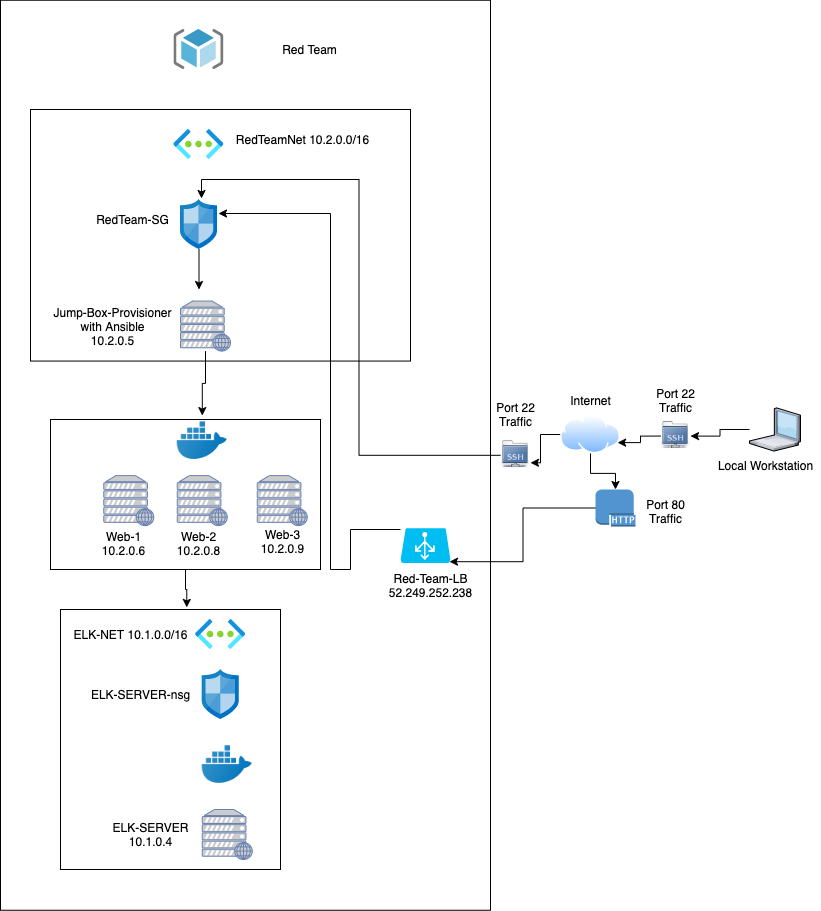

The diagram above was exported from draw.io. Its source (the exported page's mxGraphModel, read from the mxfile embedded in the PNG):
<mxGraphModel dx="554" dy="826" grid="0" gridSize="10" guides="1" tooltips="1" connect="1" arrows="1" fold="1" page="1" pageScale="1" pageWidth="850" pageHeight="1100" math="0" shadow="0">
  <root>
    <mxCell id="0" />
    <mxCell id="1" parent="0" />
    <mxCell id="B9yyfuU-iXkyNn2eykQQ-63" value="" style="rounded=0;whiteSpace=wrap;html=1;" vertex="1" parent="1">
      <mxGeometry x="10" y="60.75" width="490" height="910" as="geometry" />
    </mxCell>
    <mxCell id="B9yyfuU-iXkyNn2eykQQ-61" value="" style="rounded=0;whiteSpace=wrap;html=1;" vertex="1" parent="1">
      <mxGeometry x="70" y="670" width="220" height="260" as="geometry" />
    </mxCell>
    <mxCell id="B9yyfuU-iXkyNn2eykQQ-62" style="edgeStyle=orthogonalEdgeStyle;rounded=0;orthogonalLoop=1;jettySize=auto;html=1;entryX=0.574;entryY=-0.008;entryDx=0;entryDy=0;entryPerimeter=0;" edge="1" parent="1" source="B9yyfuU-iXkyNn2eykQQ-60" target="B9yyfuU-iXkyNn2eykQQ-61">
      <mxGeometry relative="1" as="geometry" />
    </mxCell>
    <mxCell id="B9yyfuU-iXkyNn2eykQQ-60" value="" style="rounded=0;whiteSpace=wrap;html=1;" vertex="1" parent="1">
      <mxGeometry x="60" y="480" width="270" height="150" as="geometry" />
    </mxCell>
    <mxCell id="B9yyfuU-iXkyNn2eykQQ-54" value="" style="rounded=0;whiteSpace=wrap;html=1;" vertex="1" parent="1">
      <mxGeometry x="40" y="170" width="380" height="251.56" as="geometry" />
    </mxCell>
    <mxCell id="B9yyfuU-iXkyNn2eykQQ-1" value="" style="aspect=fixed;html=1;points=[];align=center;image;fontSize=12;image=img/lib/mscae/ResourceGroup.svg;" vertex="1" parent="1">
      <mxGeometry x="183.38" y="90" width="50" height="40" as="geometry" />
    </mxCell>
    <mxCell id="B9yyfuU-iXkyNn2eykQQ-3" value="" style="aspect=fixed;html=1;points=[];align=center;image;fontSize=12;image=img/lib/azure2/networking/Virtual_Networks.svg;" vertex="1" parent="1">
      <mxGeometry x="205.13" y="680" width="50.25" height="30" as="geometry" />
    </mxCell>
    <mxCell id="B9yyfuU-iXkyNn2eykQQ-37" style="edgeStyle=orthogonalEdgeStyle;rounded=0;orthogonalLoop=1;jettySize=auto;html=1;" edge="1" parent="1" source="B9yyfuU-iXkyNn2eykQQ-4">
      <mxGeometry relative="1" as="geometry">
        <mxPoint x="208.5" y="350" as="targetPoint" />
      </mxGeometry>
    </mxCell>
    <mxCell id="B9yyfuU-iXkyNn2eykQQ-4" value="" style="aspect=fixed;html=1;points=[];align=center;image;fontSize=12;image=img/lib/mscae/Network_Security_Groups_Classic.svg;" vertex="1" parent="1">
      <mxGeometry x="190" y="260" width="37" height="50" as="geometry" />
    </mxCell>
    <mxCell id="B9yyfuU-iXkyNn2eykQQ-5" value="" style="aspect=fixed;html=1;points=[];align=center;image;fontSize=12;image=img/lib/mscae/Network_Security_Groups_Classic.svg;" vertex="1" parent="1">
      <mxGeometry x="211.75" y="730" width="37" height="50" as="geometry" />
    </mxCell>
    <mxCell id="B9yyfuU-iXkyNn2eykQQ-9" value="" style="fontColor=#0066CC;verticalAlign=top;verticalLabelPosition=bottom;labelPosition=center;align=center;html=1;outlineConnect=0;fillColor=#CCCCCC;strokeColor=#6881B3;gradientColor=none;gradientDirection=north;strokeWidth=2;shape=mxgraph.networks.web_server;" vertex="1" parent="1">
      <mxGeometry x="211.75" y="870" width="50" height="50" as="geometry" />
    </mxCell>
    <mxCell id="B9yyfuU-iXkyNn2eykQQ-10" value="" style="fontColor=#0066CC;verticalAlign=top;verticalLabelPosition=bottom;labelPosition=center;align=center;html=1;outlineConnect=0;fillColor=#CCCCCC;strokeColor=#6881B3;gradientColor=none;gradientDirection=north;strokeWidth=2;shape=mxgraph.networks.web_server;" vertex="1" parent="1">
      <mxGeometry x="266.75" y="536.1" width="50" height="50" as="geometry" />
    </mxCell>
    <mxCell id="B9yyfuU-iXkyNn2eykQQ-38" style="edgeStyle=orthogonalEdgeStyle;rounded=0;orthogonalLoop=1;jettySize=auto;html=1;" edge="1" parent="1" source="B9yyfuU-iXkyNn2eykQQ-11" target="B9yyfuU-iXkyNn2eykQQ-18">
      <mxGeometry relative="1" as="geometry" />
    </mxCell>
    <mxCell id="B9yyfuU-iXkyNn2eykQQ-11" value="" style="fontColor=#0066CC;verticalAlign=top;verticalLabelPosition=bottom;labelPosition=center;align=center;html=1;outlineConnect=0;fillColor=#CCCCCC;strokeColor=#6881B3;gradientColor=none;gradientDirection=north;strokeWidth=2;shape=mxgraph.networks.web_server;" vertex="1" parent="1">
      <mxGeometry x="190" y="361.56" width="50" height="50" as="geometry" />
    </mxCell>
    <mxCell id="B9yyfuU-iXkyNn2eykQQ-12" value="" style="fontColor=#0066CC;verticalAlign=top;verticalLabelPosition=bottom;labelPosition=center;align=center;html=1;outlineConnect=0;fillColor=#CCCCCC;strokeColor=#6881B3;gradientColor=none;gradientDirection=north;strokeWidth=2;shape=mxgraph.networks.web_server;" vertex="1" parent="1">
      <mxGeometry x="186.75" y="536.1" width="50" height="50" as="geometry" />
    </mxCell>
    <mxCell id="B9yyfuU-iXkyNn2eykQQ-13" value="" style="fontColor=#0066CC;verticalAlign=top;verticalLabelPosition=bottom;labelPosition=center;align=center;html=1;outlineConnect=0;fillColor=#CCCCCC;strokeColor=#6881B3;gradientColor=none;gradientDirection=north;strokeWidth=2;shape=mxgraph.networks.web_server;" vertex="1" parent="1">
      <mxGeometry x="113.25" y="536.1" width="50" height="50" as="geometry" />
    </mxCell>
    <mxCell id="B9yyfuU-iXkyNn2eykQQ-31" style="edgeStyle=orthogonalEdgeStyle;rounded=0;orthogonalLoop=1;jettySize=auto;html=1;exitX=0.5;exitY=1;exitDx=0;exitDy=0;entryX=0.5;entryY=0;entryDx=0;entryDy=0;entryPerimeter=0;" edge="1" parent="1" source="B9yyfuU-iXkyNn2eykQQ-14" target="B9yyfuU-iXkyNn2eykQQ-30">
      <mxGeometry relative="1" as="geometry" />
    </mxCell>
    <mxCell id="B9yyfuU-iXkyNn2eykQQ-33" style="edgeStyle=orthogonalEdgeStyle;rounded=0;orthogonalLoop=1;jettySize=auto;html=1;exitX=0;exitY=0.5;exitDx=0;exitDy=0;entryX=1;entryY=0.75;entryDx=0;entryDy=0;" edge="1" parent="1" source="B9yyfuU-iXkyNn2eykQQ-14" target="B9yyfuU-iXkyNn2eykQQ-27">
      <mxGeometry relative="1" as="geometry" />
    </mxCell>
    <mxCell id="B9yyfuU-iXkyNn2eykQQ-14" value="" style="aspect=fixed;perimeter=ellipsePerimeter;html=1;align=center;shadow=0;dashed=0;spacingTop=3;image;image=img/lib/active_directory/internet_cloud.svg;" vertex="1" parent="1">
      <mxGeometry x="570" y="476.1" width="60" height="37.8" as="geometry" />
    </mxCell>
    <mxCell id="B9yyfuU-iXkyNn2eykQQ-34" value="" style="edgeStyle=orthogonalEdgeStyle;rounded=0;orthogonalLoop=1;jettySize=auto;html=1;" edge="1" parent="1" source="B9yyfuU-iXkyNn2eykQQ-15" target="B9yyfuU-iXkyNn2eykQQ-29">
      <mxGeometry relative="1" as="geometry" />
    </mxCell>
    <mxCell id="B9yyfuU-iXkyNn2eykQQ-15" value="" style="verticalLabelPosition=bottom;aspect=fixed;html=1;verticalAlign=top;strokeColor=none;align=center;outlineConnect=0;shape=mxgraph.citrix.laptop_1;" vertex="1" parent="1">
      <mxGeometry x="759" y="468.4" width="51" height="43.16" as="geometry" />
    </mxCell>
    <mxCell id="B9yyfuU-iXkyNn2eykQQ-16" value="" style="aspect=fixed;html=1;points=[];align=center;image;fontSize=12;image=img/lib/azure2/networking/Virtual_Networks.svg;" vertex="1" parent="1">
      <mxGeometry x="183.38" y="190" width="50.25" height="30" as="geometry" />
    </mxCell>
    <mxCell id="B9yyfuU-iXkyNn2eykQQ-17" value="" style="shape=image;html=1;verticalAlign=top;verticalLabelPosition=bottom;labelBackgroundColor=#ffffff;imageAspect=0;aspect=fixed;image=https://cdn3.iconfinder.com/data/icons/social-media-2169/24/social_media_social_media_logo_docker-128.png" vertex="1" parent="1">
      <mxGeometry x="211.75" y="800" width="50" height="50" as="geometry" />
    </mxCell>
    <mxCell id="B9yyfuU-iXkyNn2eykQQ-18" value="" style="shape=image;html=1;verticalAlign=top;verticalLabelPosition=bottom;labelBackgroundColor=#ffffff;imageAspect=0;aspect=fixed;image=https://cdn3.iconfinder.com/data/icons/social-media-2169/24/social_media_social_media_logo_docker-128.png" vertex="1" parent="1">
      <mxGeometry x="186.75" y="476.1" width="50" height="50" as="geometry" />
    </mxCell>
    <mxCell id="B9yyfuU-iXkyNn2eykQQ-44" style="edgeStyle=orthogonalEdgeStyle;rounded=0;orthogonalLoop=1;jettySize=auto;html=1;entryX=1.027;entryY=0.28;entryDx=0;entryDy=0;entryPerimeter=0;" edge="1" parent="1" source="B9yyfuU-iXkyNn2eykQQ-23" target="B9yyfuU-iXkyNn2eykQQ-4">
      <mxGeometry relative="1" as="geometry">
        <Array as="points">
          <mxPoint x="360" y="590" />
          <mxPoint x="360" y="630" />
          <mxPoint x="340" y="630" />
          <mxPoint x="340" y="274" />
        </Array>
      </mxGeometry>
    </mxCell>
    <mxCell id="B9yyfuU-iXkyNn2eykQQ-23" value="" style="verticalLabelPosition=bottom;html=1;verticalAlign=top;align=center;strokeColor=none;fillColor=#00BEF2;shape=mxgraph.azure.azure_load_balancer;" vertex="1" parent="1">
      <mxGeometry x="410" y="588.6" width="50" height="35" as="geometry" />
    </mxCell>
    <mxCell id="B9yyfuU-iXkyNn2eykQQ-36" style="edgeStyle=orthogonalEdgeStyle;rounded=0;orthogonalLoop=1;jettySize=auto;html=1;entryX=0.568;entryY=-0.02;entryDx=0;entryDy=0;entryPerimeter=0;" edge="1" parent="1" source="B9yyfuU-iXkyNn2eykQQ-27" target="B9yyfuU-iXkyNn2eykQQ-4">
      <mxGeometry relative="1" as="geometry" />
    </mxCell>
    <mxCell id="B9yyfuU-iXkyNn2eykQQ-27" value="" style="shape=image;html=1;verticalAlign=top;verticalLabelPosition=bottom;labelBackgroundColor=#ffffff;imageAspect=0;aspect=fixed;image=https://cdn2.iconfinder.com/data/icons/stilllife/48x48/filesystems/gnome-fs-ssh.png" vertex="1" parent="1">
      <mxGeometry x="510" y="500.75" width="30" height="30" as="geometry" />
    </mxCell>
    <mxCell id="B9yyfuU-iXkyNn2eykQQ-32" style="edgeStyle=orthogonalEdgeStyle;rounded=0;orthogonalLoop=1;jettySize=auto;html=1;exitX=0;exitY=0.5;exitDx=0;exitDy=0;entryX=1;entryY=0.75;entryDx=0;entryDy=0;" edge="1" parent="1" source="B9yyfuU-iXkyNn2eykQQ-29" target="B9yyfuU-iXkyNn2eykQQ-14">
      <mxGeometry relative="1" as="geometry" />
    </mxCell>
    <mxCell id="B9yyfuU-iXkyNn2eykQQ-29" value="" style="shape=image;html=1;verticalAlign=top;verticalLabelPosition=bottom;labelBackgroundColor=#ffffff;imageAspect=0;aspect=fixed;image=https://cdn2.iconfinder.com/data/icons/stilllife/48x48/filesystems/gnome-fs-ssh.png" vertex="1" parent="1">
      <mxGeometry x="670" y="481.56" width="30" height="30" as="geometry" />
    </mxCell>
    <mxCell id="B9yyfuU-iXkyNn2eykQQ-35" style="edgeStyle=orthogonalEdgeStyle;rounded=0;orthogonalLoop=1;jettySize=auto;html=1;entryX=0.98;entryY=0.96;entryDx=0;entryDy=0;entryPerimeter=0;" edge="1" parent="1" source="B9yyfuU-iXkyNn2eykQQ-30" target="B9yyfuU-iXkyNn2eykQQ-23">
      <mxGeometry relative="1" as="geometry">
        <mxPoint x="490" y="640" as="targetPoint" />
      </mxGeometry>
    </mxCell>
    <mxCell id="B9yyfuU-iXkyNn2eykQQ-30" value="" style="outlineConnect=0;dashed=0;verticalLabelPosition=bottom;verticalAlign=top;align=center;html=1;shape=mxgraph.aws3.http_protocol;fillColor=#5294CF;gradientColor=none;" vertex="1" parent="1">
      <mxGeometry x="605" y="550" width="40" height="37" as="geometry" />
    </mxCell>
    <mxCell id="B9yyfuU-iXkyNn2eykQQ-39" value="Red Team" style="text;html=1;align=center;verticalAlign=middle;resizable=0;points=[];autosize=1;strokeColor=none;" vertex="1" parent="1">
      <mxGeometry x="283.63" y="100" width="70" height="20" as="geometry" />
    </mxCell>
    <mxCell id="B9yyfuU-iXkyNn2eykQQ-40" value="RedTeamNet 10.2.0.0/16" style="text;html=1;align=center;verticalAlign=middle;resizable=0;points=[];autosize=1;strokeColor=none;" vertex="1" parent="1">
      <mxGeometry x="236.75" y="190" width="150" height="20" as="geometry" />
    </mxCell>
    <mxCell id="B9yyfuU-iXkyNn2eykQQ-42" value="Red-Team-LB&lt;br&gt;52.249.252.238" style="text;html=1;align=center;verticalAlign=middle;resizable=0;points=[];autosize=1;strokeColor=none;" vertex="1" parent="1">
      <mxGeometry x="390" y="631.1" width="100" height="30" as="geometry" />
    </mxCell>
    <mxCell id="B9yyfuU-iXkyNn2eykQQ-43" value="ELK-NET 10.1.0.0/16" style="text;html=1;align=center;verticalAlign=middle;resizable=0;points=[];autosize=1;strokeColor=none;" vertex="1" parent="1">
      <mxGeometry x="75" y="685" width="130" height="20" as="geometry" />
    </mxCell>
    <mxCell id="B9yyfuU-iXkyNn2eykQQ-46" value="Jump-Box-Provisioner&lt;br&gt;with Ansible&lt;br&gt;10.2.0.5" style="text;html=1;align=center;verticalAlign=middle;resizable=0;points=[];autosize=1;strokeColor=none;" vertex="1" parent="1">
      <mxGeometry x="56.75" y="361.56" width="130" height="50" as="geometry" />
    </mxCell>
    <mxCell id="B9yyfuU-iXkyNn2eykQQ-47" value="Port 22&lt;br&gt;Traffic" style="text;html=1;align=center;verticalAlign=middle;resizable=0;points=[];autosize=1;strokeColor=none;" vertex="1" parent="1">
      <mxGeometry x="500" y="460" width="50" height="30" as="geometry" />
    </mxCell>
    <mxCell id="B9yyfuU-iXkyNn2eykQQ-48" value="Port 22&lt;br&gt;Traffic" style="text;html=1;align=center;verticalAlign=middle;resizable=0;points=[];autosize=1;strokeColor=none;" vertex="1" parent="1">
      <mxGeometry x="660" y="446.1" width="50" height="30" as="geometry" />
    </mxCell>
    <mxCell id="B9yyfuU-iXkyNn2eykQQ-49" value="Port 80&lt;br&gt;Traffic" style="text;html=1;align=center;verticalAlign=middle;resizable=0;points=[];autosize=1;strokeColor=none;" vertex="1" parent="1">
      <mxGeometry x="650" y="557" width="50" height="30" as="geometry" />
    </mxCell>
    <mxCell id="B9yyfuU-iXkyNn2eykQQ-50" value="RedTeam-SG" style="text;html=1;align=center;verticalAlign=middle;resizable=0;points=[];autosize=1;strokeColor=none;" vertex="1" parent="1">
      <mxGeometry x="96.75" y="270" width="90" height="20" as="geometry" />
    </mxCell>
    <mxCell id="B9yyfuU-iXkyNn2eykQQ-51" value="ELK-SERVER-nsg" style="text;html=1;align=center;verticalAlign=middle;resizable=0;points=[];autosize=1;strokeColor=none;" vertex="1" parent="1">
      <mxGeometry x="95.13" y="745" width="110" height="20" as="geometry" />
    </mxCell>
    <mxCell id="B9yyfuU-iXkyNn2eykQQ-52" value="Internet" style="text;html=1;align=center;verticalAlign=middle;resizable=0;points=[];autosize=1;strokeColor=none;" vertex="1" parent="1">
      <mxGeometry x="570" y="451.1" width="60" height="20" as="geometry" />
    </mxCell>
    <mxCell id="B9yyfuU-iXkyNn2eykQQ-53" value="Local Workstation" style="text;html=1;align=center;verticalAlign=middle;resizable=0;points=[];autosize=1;strokeColor=none;" vertex="1" parent="1">
      <mxGeometry x="720" y="516.1" width="110" height="20" as="geometry" />
    </mxCell>
    <mxCell id="B9yyfuU-iXkyNn2eykQQ-56" value="ELK-SERVER&lt;br&gt;10.1.0.4" style="text;html=1;align=center;verticalAlign=middle;resizable=0;points=[];autosize=1;strokeColor=none;" vertex="1" parent="1">
      <mxGeometry x="115" y="880" width="90" height="30" as="geometry" />
    </mxCell>
    <mxCell id="B9yyfuU-iXkyNn2eykQQ-57" value="Web-1&lt;br&gt;10.2.0.6" style="text;html=1;align=center;verticalAlign=middle;resizable=0;points=[];autosize=1;strokeColor=none;" vertex="1" parent="1">
      <mxGeometry x="103.25" y="588.6" width="60" height="30" as="geometry" />
    </mxCell>
    <mxCell id="B9yyfuU-iXkyNn2eykQQ-58" value="Web-2&lt;br&gt;10.2.0.8" style="text;html=1;align=center;verticalAlign=middle;resizable=0;points=[];autosize=1;strokeColor=none;" vertex="1" parent="1">
      <mxGeometry x="178.38" y="588.6" width="60" height="30" as="geometry" />
    </mxCell>
    <mxCell id="B9yyfuU-iXkyNn2eykQQ-59" value="Web-3&lt;br&gt;10.2.0.9" style="text;html=1;align=center;verticalAlign=middle;resizable=0;points=[];autosize=1;strokeColor=none;" vertex="1" parent="1">
      <mxGeometry x="261.75" y="587" width="60" height="30" as="geometry" />
    </mxCell>
  </root>
</mxGraphModel>